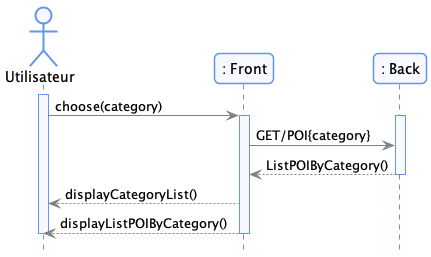

The diagram above was rendered by PlantUML. Its source (embedded in the PNG):
@startuml
!include style/commons.style
actor "Utilisateur" as utilisateur
participant ": Front" as frontend
participant ": Back" as backend

activate utilisateur
utilisateur -> frontend: choose(category)

activate frontend
activate backend
frontend -> backend: GET/POI{category}

backend --> frontend: ListPOIByCategory()
deactivate backend
utilisateur<-- frontend: displayCategoryList()
utilisateur<-- frontend: displayListPOIByCategory()
deactivate frontend
deactivate utilisateur

@enduml